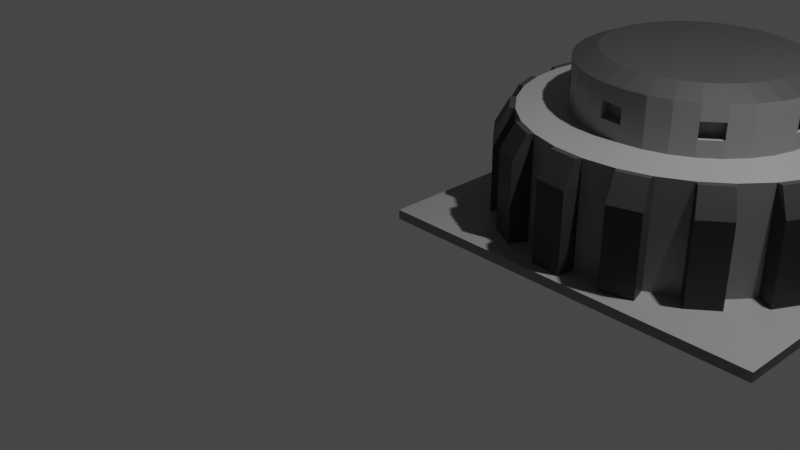 # Source: testBuilding.blend  (saved by Blender 3.0.42; exported with 4.5.12 LTS)
import bpy
from mathutils import Matrix  # noqa: F401  (used for matrix-valued properties, if any)

bpy.ops.wm.read_factory_settings(use_empty=True)
scene = bpy.context.scene
scene.name = 'Scene'

# ---- collections
col_collection = bpy.data.collections.new('Collection'); scene.collection.children.link(col_collection)

# ---- materials (node trees are filled in below, after node groups)
mat_material = bpy.data.materials.new('Material')
mat_material.alpha_threshold = 0.0
mat_material.use_transparent_shadow = False
mat_material.line_color = (0.0, 0.0, 0.0, 1.0)
mat_material_001 = bpy.data.materials.new('Material.001')
mat_material_001.use_transparent_shadow = False

# ---- material node trees
mat_material.use_nodes = True; mat_material.node_tree.nodes.clear()
_N = mat_material.node_tree.nodes; _L = mat_material.node_tree.links
n0 = _N.new('ShaderNodeOutputMaterial'); n0.name = 'Material Output'; n0.location = (300, 300)
n1 = _N.new('ShaderNodeBsdfPrincipled'); n1.name = 'Principled BSDF'; n1.location = (10, 300)
n1.distribution = 'GGX'
n1.subsurface_method = 'RANDOM_WALK_SKIN'
n1.inputs[0].default_value = (0.2462, 0.2462, 0.2462, 1.0)
n1.inputs[2].default_value = 0.4
n1.inputs[3].default_value = 1.45
n1.inputs[27].default_value = (0.0, 0.0, 0.0, 1.0)
n1.inputs[28].default_value = 1.0
_L.new(n1.outputs[0], n0.inputs[0])
n0.is_active_output = True
mat_material_001.use_nodes = True; mat_material_001.node_tree.nodes.clear()
_N = mat_material_001.node_tree.nodes; _L = mat_material_001.node_tree.links
n0 = _N.new('ShaderNodeBsdfPrincipled'); n0.name = 'Principled BSDF'; n0.location = (10, 300)
n0.distribution = 'GGX'
n0.subsurface_method = 'RANDOM_WALK_SKIN'
n0.inputs[0].default_value = (0.03522, 0.03522, 0.03522, 1.0)
n0.inputs[3].default_value = 1.45
n0.inputs[27].default_value = (0.0, 0.0, 0.0, 1.0)
n0.inputs[28].default_value = 1.0
n1 = _N.new('ShaderNodeOutputMaterial'); n1.name = 'Material Output'; n1.location = (300, 300)
_L.new(n0.outputs[0], n1.inputs[0])
n1.is_active_output = True

# ---- world
world_world = bpy.data.worlds.new('World'); scene.world = world_world
world_world.use_nodes = True; world_world.node_tree.nodes.clear()
_N = world_world.node_tree.nodes; _L = world_world.node_tree.links
n0 = _N.new('ShaderNodeOutputWorld'); n0.name = 'World Output'; n0.location = (300, 300)
n1 = _N.new('ShaderNodeBackground'); n1.name = 'Background'; n1.location = (10, 300)
n1.inputs[0].default_value = (0.05088, 0.05088, 0.05088, 1.0)
_L.new(n1.outputs[0], n0.inputs[0])
n0.is_active_output = True
world_world.color = (0.05088, 0.05088, 0.05088)
world_world.use_sun_shadow = False
world_world.sun_shadow_jitter_overblur = 0.0

# ---- cameras
cam_camera = bpy.data.cameras.new('Camera')
cam_camera.clip_end = 100.0
cam_camera.ortho_scale = 7.314

# ---- lights
light_light = bpy.data.lights.new('Light', 'POINT')
light_light.transmission_factor = 0.0
light_light.energy = 1000.0
light_light.shadow_soft_size = 0.1
light_light.shadow_maximum_resolution = 0.006
light_light.use_absolute_resolution = True

# ---- meshes
me_cube = bpy.data.meshes.new('Cube')
me_cube.from_pydata([(4.0, 4.0, 0.1), (4.0, 4.0, 0.0), (4.0, 0.0, 0.1), (4.0, 0.0, 0.0), (0.0, 4.0, 0.1), (0.0, 4.0, 0.0), (0.0, 0.0, 0.1), (0.0, 0.0, 0.0), (2.0, 3.71, 0.1), (2.0, 3.71, 1.2), (2.334, 3.677, 0.1), (2.334, 3.677, 1.2), (2.654, 3.58, 0.1), (2.654, 3.58, 1.2), (2.95, 3.422, 0.1), (2.95, 3.422, 1.2), (3.209, 3.209, 0.1), (3.209, 3.209, 1.2), (3.422, 2.95, 0.1), (3.422, 2.95, 1.2), (3.58, 2.654, 0.1), (3.58, 2.654, 1.2), (3.677, 2.334, 0.1), (3.677, 2.334, 1.2), (3.71, 2.0, 0.1), (3.71, 2.0, 1.2), (3.677, 1.666, 0.1), (3.677, 1.666, 1.2), (3.58, 1.346, 0.1), (3.58, 1.346, 1.2), (3.422, 1.05, 0.1), (3.422, 1.05, 1.2), (3.209, 0.7908, 0.1), (3.209, 0.7908, 1.2), (2.95, 0.5782, 0.1), (2.95, 0.5782, 1.2), (2.654, 0.4202, 0.1), (2.654, 0.4202, 1.2), (2.334, 0.3229, 0.1), (2.334, 0.3229, 1.2), (2.0, 0.29, 0.1), (2.0, 0.29, 1.2), (1.666, 0.3229, 0.1), (1.666, 0.3229, 1.2), (1.346, 0.4202, 0.1), (1.346, 0.4202, 1.2), (1.05, 0.5782, 0.1), (1.05, 0.5782, 1.2), (0.7908, 0.7908, 0.1), (0.7908, 0.7908, 1.2), (0.5782, 1.05, 0.1), (0.5782, 1.05, 1.2), (0.4202, 1.346, 0.1), (0.4202, 1.346, 1.2), (0.3229, 1.666, 0.1), (0.3229, 1.666, 1.2), (0.29, 2.0, 0.1), (0.29, 2.0, 1.2), (0.3229, 2.334, 0.1), (0.3229, 2.334, 1.2), (0.4202, 2.654, 0.1), (0.4202, 2.654, 1.2), (0.5782, 2.95, 0.1), (0.5782, 2.95, 1.2), (0.7908, 3.209, 0.1), (0.7908, 3.209, 1.2), (1.05, 3.422, 0.1), (1.05, 3.422, 1.2), (1.346, 3.58, 0.1), (1.346, 3.58, 1.2), (1.666, 3.677, 0.1), (1.666, 3.677, 1.2), (2.0, 3.197, 1.2), (2.234, 3.174, 1.2), (2.458, 3.106, 1.2), (2.665, 2.995, 1.2), (2.846, 2.846, 1.2), (2.995, 2.665, 1.2), (3.106, 2.458, 1.2), (3.174, 2.234, 1.2), (3.197, 2.0, 1.2), (3.174, 1.766, 1.2), (3.106, 1.542, 1.2), (2.995, 1.335, 1.2), (2.846, 1.154, 1.2), (2.665, 1.005, 1.2), (2.458, 0.8941, 1.2), (2.234, 0.826, 1.2), (2.0, 0.803, 1.2), (1.766, 0.826, 1.2), (1.542, 0.8941, 1.2), (1.335, 1.005, 1.2), (1.154, 1.154, 1.2), (1.005, 1.335, 1.2), (0.8941, 1.542, 1.2), (0.826, 1.766, 1.2), (0.803, 2.0, 1.2), (0.826, 2.234, 1.2), (0.8941, 2.458, 1.2), (1.005, 2.665, 1.2), (1.154, 2.846, 1.2), (1.335, 2.995, 1.2), (1.542, 3.106, 1.2), (1.766, 3.174, 1.2), (2.0, 3.197, 1.7), (2.234, 3.174, 1.7), (2.458, 3.106, 1.7), (2.665, 2.995, 1.7), (2.846, 2.846, 1.7), (2.995, 2.665, 1.7), (3.106, 2.458, 1.7), (3.174, 2.234, 1.7), (3.197, 2.0, 1.7), (3.174, 1.766, 1.7), (3.106, 1.542, 1.7), (2.995, 1.335, 1.7), (2.846, 1.154, 1.7), (2.665, 1.005, 1.7), (2.458, 0.8941, 1.7), (2.234, 0.826, 1.7), (2.0, 0.803, 1.7), (1.766, 0.826, 1.7), (1.542, 0.8941, 1.7), (1.335, 1.005, 1.7), (1.154, 1.154, 1.7), (1.005, 1.335, 1.7), (0.8941, 1.542, 1.7), (0.826, 1.766, 1.7), (0.803, 2.0, 1.7), (0.826, 2.234, 1.7), (0.8941, 2.458, 1.7), (1.005, 2.665, 1.7), (1.154, 2.846, 1.7), (1.335, 2.995, 1.7), (1.542, 3.106, 1.7), (1.766, 3.174, 1.7), (2.02, 3.911, 0.1), (2.353, 3.878, 0.1), (2.327, 3.74, 1.2), (2.018, 3.77, 1.2), (2.694, 3.628, 1.2), (2.75, 3.758, 0.1), (3.045, 3.6, 0.1), (2.968, 3.482, 1.2), (3.265, 3.239, 1.2), (3.365, 3.337, 0.1), (3.578, 3.078, 0.1), (3.462, 2.999, 1.2), (3.643, 2.661, 1.2), (3.773, 2.713, 0.1), (3.87, 2.392, 0.1), (3.733, 2.363, 1.2), (3.77, 1.982, 1.2), (3.911, 1.98, 0.1), (3.878, 1.647, 0.1), (3.74, 1.673, 1.2), (3.628, 1.306, 1.2), (3.758, 1.25, 0.1), (3.6, 0.9547, 0.1), (3.482, 1.032, 1.2), (3.239, 0.7353, 1.2), (3.337, 0.6347, 0.1), (3.078, 0.422, 0.1), (2.999, 0.5383, 1.2), (2.661, 0.3575, 1.2), (2.713, 0.2269, 0.1), (2.392, 0.1295, 0.1), (2.363, 0.2673, 1.2), (1.982, 0.2297, 1.2), (1.98, 0.08896, 0.1), (1.647, 0.1218, 0.1), (1.673, 0.2602, 1.2), (1.306, 0.3715, 1.2), (1.25, 0.242, 0.1), (0.9547, 0.4, 0.1), (1.032, 0.5179, 1.2), (0.7353, 0.7612, 1.2), (0.6347, 0.6627, 0.1), (0.422, 0.9218, 0.1), (0.5383, 1.001, 1.2), (0.3575, 1.339, 1.2), (0.2269, 1.287, 0.1), (0.1295, 1.608, 0.1), (0.2673, 1.637, 1.2), (0.2297, 2.018, 1.2), (0.08896, 2.02, 0.1), (0.1218, 2.353, 0.1), (0.2602, 2.327, 1.2), (0.3715, 2.694, 1.2), (0.242, 2.75, 0.1), (0.4, 3.045, 0.1), (0.5179, 2.968, 1.2), (0.7612, 3.265, 1.2), (0.6627, 3.365, 0.1), (0.9218, 3.578, 0.1), (1.001, 3.462, 1.2), (1.339, 3.643, 1.2), (1.287, 3.773, 0.1), (1.608, 3.87, 0.1), (1.637, 3.733, 1.2), (2.0, 3.71, 0.9414), (2.334, 3.677, 0.9414), (2.654, 3.58, 0.9414), (2.95, 3.422, 0.9414), (3.209, 3.209, 0.9414), (3.422, 2.95, 0.9414), (3.58, 2.654, 0.9414), (3.677, 2.334, 0.9414), (3.71, 2.0, 0.9414), (3.677, 1.666, 0.9414), (3.58, 1.346, 0.9414), (3.422, 1.05, 0.9414), (3.209, 0.7908, 0.9414), (2.95, 0.5782, 0.9414), (2.654, 0.4202, 0.9414), (2.334, 0.3229, 0.9414), (2.0, 0.29, 0.9414), (1.666, 0.3229, 0.9414), (1.346, 0.4202, 0.9414), (1.05, 0.5782, 0.9414), (0.7908, 0.7908, 0.9414), (0.5782, 1.05, 0.9414), (0.4202, 1.346, 0.9414), (0.3229, 1.666, 0.9414), (0.29, 2.0, 0.9414), (0.3229, 2.334, 0.9414), (0.4202, 2.654, 0.9414), (0.5782, 2.95, 0.9414), (0.7908, 3.209, 0.9414), (1.05, 3.422, 0.9414), (1.346, 3.58, 0.9414), (1.666, 3.677, 0.9414), (2.02, 3.911, 0.9414), (2.353, 3.878, 0.9414), (2.75, 3.758, 0.9414), (3.045, 3.6, 0.9414), (3.365, 3.337, 0.9414), (3.578, 3.078, 0.9414), (3.773, 2.713, 0.9414), (3.87, 2.392, 0.9414), (3.911, 1.98, 0.9414), (3.878, 1.647, 0.9414), (3.758, 1.25, 0.9414), (3.6, 0.9547, 0.9414), (3.337, 0.6347, 0.9414), (3.078, 0.422, 0.9414), (2.713, 0.2269, 0.9414), (2.392, 0.1295, 0.9414), (1.98, 0.08896, 0.9414), (1.647, 0.1218, 0.9414), (1.25, 0.242, 0.9414), (0.9547, 0.4, 0.9414), (0.6347, 0.6627, 0.9414), (0.422, 0.9218, 0.9414), (0.2269, 1.287, 0.9414), (0.1295, 1.608, 0.9414), (0.08896, 2.02, 0.9414), (0.1218, 2.353, 0.9414), (0.242, 2.75, 0.9414), (0.4, 3.045, 0.9414), (0.6627, 3.365, 0.9414), (0.9218, 3.578, 0.9414), (1.287, 3.773, 0.9414), (1.608, 3.87, 0.9414), (2.846, 1.154, 1.367), (2.846, 1.154, 1.533), (2.665, 1.005, 1.533), (2.665, 1.005, 1.367), (0.8941, 2.458, 1.367), (0.8941, 2.458, 1.533), (1.005, 2.665, 1.533), (1.005, 2.665, 1.367), (2.458, 0.8941, 1.533), (2.458, 0.8941, 1.367), (2.0, 3.197, 1.367), (2.0, 3.197, 1.533), (2.234, 3.174, 1.533), (2.234, 3.174, 1.367), (1.154, 2.846, 1.533), (1.154, 2.846, 1.367), (2.234, 0.826, 1.533), (2.234, 0.826, 1.367), (2.458, 3.106, 1.533), (2.458, 3.106, 1.367), (1.335, 2.995, 1.533), (1.335, 2.995, 1.367), (2.0, 0.803, 1.533), (2.0, 0.803, 1.367), (2.665, 2.995, 1.533), (2.665, 2.995, 1.367), (1.542, 3.106, 1.533), (1.542, 3.106, 1.367), (1.766, 0.826, 1.533), (1.766, 0.826, 1.367), (2.846, 2.846, 1.533), (2.846, 2.846, 1.367), (1.766, 3.174, 1.533), (1.766, 3.174, 1.367), (1.542, 0.8941, 1.533), (1.542, 0.8941, 1.367), (2.995, 2.665, 1.533), (2.995, 2.665, 1.367), (1.335, 1.005, 1.533), (1.335, 1.005, 1.367), (3.106, 2.458, 1.533), (3.106, 2.458, 1.367), (1.154, 1.154, 1.533), (1.154, 1.154, 1.367), (3.174, 2.234, 1.533), (3.174, 2.234, 1.367), (1.005, 1.335, 1.533), (1.005, 1.335, 1.367), (3.197, 2.0, 1.533), (3.197, 2.0, 1.367), (0.8941, 1.542, 1.533), (0.8941, 1.542, 1.367), (3.174, 1.766, 1.533), (3.174, 1.766, 1.367), (0.826, 1.766, 1.533), (0.826, 1.766, 1.367), (3.106, 1.542, 1.533), (3.106, 1.542, 1.367), (0.803, 2.0, 1.533), (0.803, 2.0, 1.367), (2.995, 1.335, 1.533), (2.995, 1.335, 1.367), (0.826, 2.234, 1.533), (0.826, 2.234, 1.367), (2.778, 1.237, 1.367), (2.778, 1.237, 1.533), (2.597, 1.088, 1.533), (2.597, 1.088, 1.367), (1.989, 3.09, 1.367), (1.989, 3.09, 1.533), (2.223, 3.067, 1.533), (2.223, 3.067, 1.367), (1.222, 2.763, 1.533), (1.222, 2.763, 1.367), (1.403, 2.912, 1.533), (1.403, 2.912, 1.367), (2.011, 0.9102, 1.533), (2.011, 0.9102, 1.367), (1.777, 0.9332, 1.533), (1.777, 0.9332, 1.367), (2.763, 2.778, 1.533), (2.763, 2.778, 1.367), (2.912, 2.597, 1.533), (2.912, 2.597, 1.367), (1.237, 1.222, 1.533), (1.237, 1.222, 1.367), (1.088, 1.403, 1.533), (1.088, 1.403, 1.367), (3.09, 2.011, 1.533), (3.09, 2.011, 1.367), (3.067, 1.777, 1.533), (3.067, 1.777, 1.367), (0.9102, 1.989, 1.533), (0.9102, 1.989, 1.367), (0.9332, 2.223, 1.533), (0.9332, 2.223, 1.367), (2.187, 2.939, 1.8), (2.0, 2.958, 1.8), (2.366, 2.885, 1.8), (2.532, 2.796, 1.8), (2.677, 2.677, 1.8), (2.796, 2.532, 1.8), (2.885, 2.366, 1.8), (2.939, 2.187, 1.8), (2.958, 2.0, 1.8), (2.939, 1.813, 1.8), (2.885, 1.634, 1.8), (2.796, 1.468, 1.8), (2.677, 1.323, 1.8), (2.532, 1.204, 1.8), (2.366, 1.115, 1.8), (2.187, 1.061, 1.8), (2.0, 1.042, 1.8), (1.813, 1.061, 1.8), (1.634, 1.115, 1.8), (1.468, 1.204, 1.8), (1.323, 1.323, 1.8), (1.204, 1.468, 1.8), (1.115, 1.634, 1.8), (1.061, 1.813, 1.8), (1.042, 2.0, 1.8), (1.061, 2.187, 1.8), (1.115, 2.366, 1.8), (1.204, 2.532, 1.8), (1.323, 2.677, 1.8), (1.468, 2.796, 1.8), (1.634, 2.885, 1.8), (1.813, 2.939, 1.8)], [], [(0, 4, 6, 2), (3, 2, 6, 7), (7, 6, 4, 5), (5, 1, 3, 7), (1, 0, 2, 3), (5, 4, 0, 1), (209, 26, 154, 241), (201, 11, 13, 202), (62, 60, 189, 190), (203, 15, 17, 204), (10, 8, 136, 137), (205, 19, 21, 206), (25, 27, 155, 152), (207, 23, 25, 208), (226, 61, 188, 258), (209, 27, 29, 210), (26, 24, 153, 154), (211, 31, 33, 212), (217, 42, 170, 249), (213, 35, 37, 214), (208, 25, 152, 240), (215, 39, 41, 216), (41, 43, 171, 168), (217, 43, 45, 218), (42, 40, 169, 170), (219, 47, 49, 220), (225, 58, 186, 257), (221, 51, 53, 222), (216, 41, 168, 248), (223, 55, 57, 224), (57, 59, 187, 184), (225, 59, 61, 226), (207, 22, 150, 239), (227, 63, 65, 228), (58, 56, 185, 186), (229, 67, 69, 230), (19, 17, 76, 77), (21, 23, 151, 148), (231, 71, 9, 200), (8, 10, 12, 14, 16, 18, 20, 22, 24, 26, 28, 30, 32, 34, 36, 38, 40, 42, 44, 46, 48, 50, 52, 54, 56, 58, 60, 62, 64, 66, 68, 70), (266, 265, 116, 117), (37, 35, 85, 86), (55, 53, 94, 95), (11, 9, 72, 73), (9, 71, 103, 72), (29, 27, 81, 82), (47, 45, 90, 91), (65, 63, 99, 100), (21, 19, 77, 78), (39, 37, 86, 87), (57, 55, 95, 96), (13, 11, 73, 74), (31, 29, 82, 83), (49, 47, 91, 92), (67, 65, 100, 101), (23, 21, 78, 79), (41, 39, 87, 88), (59, 57, 96, 97), (15, 13, 74, 75), (33, 31, 83, 84), (51, 49, 92, 93), (69, 67, 101, 102), (25, 23, 79, 80), (43, 41, 88, 89), (61, 59, 97, 98), (17, 15, 75, 76), (35, 33, 84, 85), (53, 51, 93, 94), (71, 69, 102, 103), (27, 25, 80, 81), (45, 43, 89, 90), (63, 61, 98, 99), (108, 107, 363, 364), (270, 269, 130, 131), (272, 266, 117, 118), (276, 275, 104, 105), (278, 270, 131, 132), (280, 272, 118, 119), (282, 276, 105, 106), (284, 278, 132, 133), (286, 280, 119, 120), (288, 282, 106, 107), (290, 284, 133, 134), (292, 286, 120, 121), (294, 288, 107, 108), (296, 290, 134, 135), (298, 292, 121, 122), (300, 294, 108, 109), (275, 296, 135, 104), (302, 298, 122, 123), (304, 300, 109, 110), (306, 302, 123, 124), (308, 304, 110, 111), (310, 306, 124, 125), (312, 308, 111, 112), (314, 310, 125, 126), (316, 312, 112, 113), (318, 314, 126, 127), (320, 316, 113, 114), (322, 318, 127, 128), (324, 320, 114, 115), (326, 322, 128, 129), (265, 324, 115, 116), (269, 326, 129, 130), (232, 139, 138, 233), (234, 140, 143, 235), (236, 144, 147, 237), (238, 148, 151, 239), (240, 152, 155, 241), (242, 156, 159, 243), (244, 160, 163, 245), (246, 164, 167, 247), (248, 168, 171, 249), (250, 172, 175, 251), (252, 176, 179, 253), (254, 180, 183, 255), (256, 184, 187, 257), (258, 188, 191, 259), (260, 192, 195, 261), (262, 196, 199, 263), (9, 11, 138, 139), (61, 63, 191, 188), (218, 45, 172, 250), (200, 9, 139, 232), (227, 62, 190, 259), (46, 44, 173, 174), (201, 10, 137, 233), (45, 47, 175, 172), (210, 29, 156, 242), (219, 46, 174, 251), (30, 28, 157, 158), (228, 65, 192, 260), (29, 31, 159, 156), (202, 13, 140, 234), (66, 64, 193, 194), (211, 30, 158, 243), (14, 12, 141, 142), (65, 67, 195, 192), (220, 49, 176, 252), (13, 15, 143, 140), (229, 66, 194, 261), (50, 48, 177, 178), (203, 14, 142, 235), (49, 51, 179, 176), (212, 33, 160, 244), (221, 50, 178, 253), (34, 32, 161, 162), (230, 69, 196, 262), (33, 35, 163, 160), (204, 17, 144, 236), (70, 68, 197, 198), (213, 34, 162, 245), (18, 16, 145, 146), (69, 71, 199, 196), (222, 53, 180, 254), (17, 19, 147, 144), (231, 70, 198, 263), (54, 52, 181, 182), (205, 18, 146, 237), (53, 55, 183, 180), (214, 37, 164, 246), (223, 54, 182, 255), (38, 36, 165, 166), (37, 39, 167, 164), (206, 21, 148, 238), (215, 38, 166, 247), (22, 20, 149, 150), (224, 57, 184, 256), (56, 224, 256, 185), (39, 215, 247, 167), (20, 206, 238, 149), (55, 223, 255, 183), (36, 214, 246, 165), (19, 205, 237, 147), (71, 231, 263, 199), (52, 222, 254, 181), (35, 213, 245, 163), (16, 204, 236, 145), (68, 230, 262, 197), (51, 221, 253, 179), (32, 212, 244, 161), (15, 203, 235, 143), (67, 229, 261, 195), (48, 220, 252, 177), (31, 211, 243, 159), (12, 202, 234, 141), (64, 228, 260, 193), (47, 219, 251, 175), (28, 210, 242, 157), (11, 201, 233, 138), (63, 227, 259, 191), (8, 200, 232, 136), (44, 218, 250, 173), (197, 262, 263, 198), (193, 260, 261, 194), (189, 258, 259, 190), (185, 256, 257, 186), (181, 254, 255, 182), (177, 252, 253, 178), (173, 250, 251, 174), (169, 248, 249, 170), (165, 246, 247, 166), (161, 244, 245, 162), (157, 242, 243, 158), (153, 240, 241, 154), (149, 238, 239, 150), (145, 236, 237, 146), (141, 234, 235, 142), (136, 232, 233, 137), (70, 231, 200, 8), (66, 229, 230, 68), (62, 227, 228, 64), (23, 207, 239, 151), (58, 225, 226, 60), (54, 223, 224, 56), (40, 216, 248, 169), (50, 221, 222, 52), (59, 225, 257, 187), (46, 219, 220, 48), (42, 217, 218, 44), (38, 215, 216, 40), (24, 208, 240, 153), (34, 213, 214, 36), (43, 217, 249, 171), (30, 211, 212, 32), (26, 209, 210, 28), (60, 226, 258, 189), (22, 207, 208, 24), (18, 205, 206, 20), (14, 203, 204, 16), (10, 201, 202, 12), (27, 209, 241, 155), (98, 97, 327, 268), (268, 327, 326, 269), (84, 83, 325, 264), (264, 325, 324, 265), (97, 96, 323, 327), (322, 326, 358, 356), (83, 82, 321, 325), (325, 321, 320, 324), (96, 95, 319, 323), (323, 319, 318, 322), (82, 81, 317, 321), (321, 317, 316, 320), (95, 94, 315, 319), (319, 315, 314, 318), (81, 80, 313, 317), (279, 278, 336, 337), (94, 93, 311, 315), (315, 311, 310, 314), (80, 79, 309, 313), (313, 309, 308, 312), (93, 92, 307, 311), (264, 265, 329, 328), (79, 78, 305, 309), (309, 305, 304, 308), (92, 91, 303, 307), (307, 303, 302, 306), (78, 77, 301, 305), (305, 301, 300, 304), (91, 90, 299, 303), (303, 299, 298, 302), (72, 103, 297, 274), (274, 297, 296, 275), (77, 76, 295, 301), (327, 323, 357, 359), (90, 89, 293, 299), (299, 293, 292, 298), (103, 102, 291, 297), (297, 291, 290, 296), (76, 75, 289, 295), (295, 289, 288, 294), (89, 88, 287, 293), (275, 276, 334, 333), (102, 101, 285, 291), (291, 285, 284, 290), (75, 74, 283, 289), (289, 283, 282, 288), (88, 87, 281, 287), (287, 281, 280, 286), (101, 100, 279, 285), (276, 277, 335, 334), (74, 73, 277, 283), (283, 277, 276, 282), (87, 86, 273, 281), (281, 273, 272, 280), (100, 99, 271, 279), (279, 271, 270, 278), (73, 72, 274, 277), (316, 317, 355, 354), (86, 85, 267, 273), (273, 267, 266, 272), (99, 98, 268, 271), (271, 268, 269, 270), (85, 84, 264, 267), (277, 274, 332, 335), (359, 357, 356, 358), (355, 353, 352, 354), (351, 349, 348, 350), (347, 345, 344, 346), (343, 341, 340, 342), (339, 337, 336, 338), (335, 332, 333, 334), (331, 328, 329, 330), (301, 295, 345, 347), (292, 293, 343, 342), (307, 306, 348, 349), (266, 267, 331, 330), (294, 300, 346, 344), (311, 307, 349, 351), (295, 294, 344, 345), (306, 310, 350, 348), (285, 279, 337, 339), (267, 264, 328, 331), (323, 322, 356, 357), (278, 284, 338, 336), (265, 266, 330, 329), (310, 311, 351, 350), (284, 285, 339, 338), (313, 312, 352, 353), (326, 327, 359, 358), (287, 286, 340, 341), (293, 287, 341, 343), (300, 301, 347, 346), (317, 313, 353, 355), (274, 275, 333, 332), (286, 292, 342, 340), (312, 316, 354, 352), (360, 361, 391, 390, 389, 388, 387, 386, 385, 384, 383, 382, 381, 380, 379, 378, 377, 376, 375, 374, 373, 372, 371, 370, 369, 368, 367, 366, 365, 364, 363, 362), (135, 134, 390, 391), (122, 121, 377, 378), (109, 108, 364, 365), (104, 135, 391, 361), (123, 122, 378, 379), (110, 109, 365, 366), (124, 123, 379, 380), (111, 110, 366, 367), (125, 124, 380, 381), (112, 111, 367, 368), (126, 125, 381, 382), (113, 112, 368, 369), (127, 126, 382, 383), (114, 113, 369, 370), (128, 127, 383, 384), (115, 114, 370, 371), (129, 128, 384, 385), (116, 115, 371, 372), (130, 129, 385, 386), (117, 116, 372, 373), (131, 130, 386, 387), (118, 117, 373, 374), (105, 104, 361, 360), (132, 131, 387, 388), (119, 118, 374, 375), (106, 105, 360, 362), (133, 132, 388, 389), (120, 119, 375, 376), (107, 106, 362, 363), (134, 133, 389, 390), (121, 120, 376, 377)])
me_cube.polygons.foreach_set('material_index', [0, 0, 0, 0, 0, 0, 1, 0, 0, 0, 0, 0, 1, 0, 1, 0, 0, 0, 1, 0, 1, 0, 1, 0, 0, 0, 1, 0, 1, 0, 1, 0, 1, 0, 0, 0, 0, 1, 0, 0, 0, 0, 0, 0, 0, 0, 0, 0, 0, 0, 0, 0, 0, 0, 0, 0, 0, 0, 0, 0, 0, 0, 0, 0, 0, 0, 0, 0, 0, 0, 0, 0, 1, 0, 0, 0, 0, 0, 0, 0, 0, 0, 0, 0, 0, 0, 0, 0, 0, 0, 0, 0, 0, 0, 0, 0, 0, 0, 0, 0, 0, 0, 0, 0, 1, 1, 1, 1, 1, 1, 1, 1, 1, 1, 1, 1, 1, 1, 1, 1, 1, 1, 1, 1, 1, 0, 1, 1, 1, 1, 0, 1, 1, 1, 0, 1, 0, 1, 1, 1, 1, 0, 1, 1, 1, 1, 0, 1, 1, 1, 0, 1, 0, 1, 1, 1, 1, 0, 1, 1, 1, 1, 0, 1, 1, 1, 0, 1, 1, 1, 1, 1, 1, 1, 1, 1, 1, 1, 1, 1, 1, 1, 1, 1, 1, 1, 1, 1, 1, 1, 1, 1, 1, 1, 1, 1, 1, 1, 1, 1, 1, 1, 1, 1, 1, 1, 1, 1, 1, 0, 0, 0, 1, 0, 0, 1, 0, 1, 0, 0, 0, 1, 0, 1, 0, 0, 1, 0, 0, 0, 0, 1, 0, 0, 0, 0, 0, 0, 0, 0, 0, 0, 0, 0, 0, 0, 0, 0, 0, 0, 0, 0, 0, 0, 0, 0, 0, 0, 0, 0, 0, 0, 0, 0, 0, 0, 0, 0, 0, 0, 0, 0, 0, 0, 0, 0, 0, 0, 0, 0, 0, 0, 0, 0, 0, 0, 0, 0, 0, 0, 0, 0, 0, 0, 0, 0, 0, 0, 0, 0, 0, 0, 0, 0, 0, 0, 0, 0, 0, 0, 0, 0, 0, 0, 0, 0, 0, 0, 0, 0, 0, 0, 0, 0, 0, 0, 0, 0, 1, 1, 1, 1, 1, 1, 1, 1, 1, 1, 1, 1, 1, 1, 1, 1, 1, 1, 1, 1, 1, 1, 1, 1, 1, 1, 1, 1, 1, 1, 1, 1])
_uv = me_cube.uv_layers.new(name='UVMap')
_uv.uv.foreach_set('vector', [0.625, 0.5, 0.875, 0.5, 0.875, 0.75, 0.625, 0.75, 0.375, 0.75, 0.625, 0.75, 0.625, 1.0, 0.375, 1.0, 0.375, 0.0, 0.625, 0.0, 0.625, 0.25, 0.375, 0.25, 0.125, 0.5, 0.375, 0.5, 0.375, 0.75, 0.125, 0.75, 0.375, 0.5, 0.625, 0.5, 0.625, 0.75, 0.375, 0.75, 0.375, 0.25, 0.625, 0.25, 0.625, 0.5, 0.375, 0.5, 0.7188, 0.8824, 0.7188, 0.5, 0.7188, 0.5, 0.7188, 0.8824, 0.9688, 0.8824, 0.9688, 1.0, 0.9375, 1.0, 0.9375, 0.8824, 0.5504, 0.3833, 0.5283, 0.3418, 0.5283, 0.3418, 0.5504, 0.3833, 0.9063, 0.8824, 0.9062, 1.0, 0.875, 1.0, 0.875, 0.8824, 0.7968, 0.4854, 0.75, 0.49, 0.75, 0.49, 0.7968, 0.4854, 0.8438, 0.8824, 0.8438, 1.0, 0.8125, 1.0, 0.8125, 0.8824, 0.75, 1.0, 0.7188, 1.0, 0.7188, 1.0, 0.75, 1.0, 0.7812, 0.8824, 0.7812, 1.0, 0.75, 1.0, 0.75, 0.8824, 0.1875, 0.8824, 0.1875, 1.0, 0.1875, 1.0, 0.1875, 0.8824, 0.7188, 0.8824, 0.7188, 1.0, 0.6875, 1.0, 0.6875, 0.8824, 0.9854, 0.2032, 0.99, 0.25, 0.99, 0.25, 0.9854, 0.2032, 0.6562, 0.8824, 0.6562, 1.0, 0.625, 1.0, 0.625, 0.8824, 0.4688, 0.8824, 0.4688, 0.5, 0.4688, 0.5, 0.4688, 0.8824, 0.5938, 0.8824, 0.5938, 1.0, 0.5625, 1.0, 0.5625, 0.8824, 0.75, 0.8824, 0.75, 1.0, 0.75, 1.0, 0.75, 0.8824, 0.5312, 0.8824, 0.5312, 1.0, 0.5, 1.0, 0.5, 0.8824, 0.5, 1.0, 0.4688, 1.0, 0.4688, 1.0, 0.5, 1.0, 0.4688, 0.8824, 0.4688, 1.0, 0.4375, 1.0, 0.4375, 0.8824, 0.7032, 0.01461, 0.75, 0.01, 0.75, 0.01, 0.7032, 0.01461, 0.4062, 0.8824, 0.4062, 1.0, 0.375, 1.0, 0.375, 0.8824, 0.2188, 0.8824, 0.2188, 0.5, 0.2188, 0.5, 0.2188, 0.8824, 0.3438, 0.8824, 0.3438, 1.0, 0.3125, 1.0, 0.3125, 0.8824, 0.5, 0.8824, 0.5, 1.0, 0.5, 1.0, 0.5, 0.8824, 0.2812, 0.8824, 0.2812, 1.0, 0.25, 1.0, 0.25, 0.8824, 0.25, 1.0, 0.2188, 1.0, 0.2188, 1.0, 0.25, 1.0, 0.2188, 0.8824, 0.2188, 1.0, 0.1875, 1.0, 0.1875, 0.8824, 0.7812, 0.8824, 0.7812, 0.5, 0.7812, 0.5, 0.7812, 0.8824, 0.1562, 0.8824, 0.1562, 1.0, 0.125, 1.0, 0.125, 0.8824, 0.5146, 0.2968, 0.51, 0.25, 0.51, 0.25, 0.5146, 0.2968, 0.09375, 0.8824, 0.09375, 1.0, 0.0625, 1.0, 0.0625, 0.8824, 0.8438, 1.0, 0.875, 1.0, 0.875, 1.0, 0.8438, 1.0, 0.8125, 1.0, 0.7812, 1.0, 0.7812, 1.0, 0.8125, 1.0, 0.03125, 0.8824, 0.03125, 1.0, 0.0, 1.0, 0.0, 0.8824, 0.75, 0.49, 0.7968, 0.4854, 0.8418, 0.4717, 0.8833, 0.4496, 0.9197, 0.4197, 0.9496, 0.3833, 0.9717, 0.3418, 0.9854, 0.2968, 0.99, 0.25, 0.9854, 0.2032, 0.9717, 0.1582, 0.9496, 0.1167, 0.9197, 0.08029, 0.8833, 0.05045, 0.8418, 0.02827, 0.7968, 0.01461, 0.75, 0.01, 0.7032, 0.01461, 0.6582, 0.02827, 0.6167, 0.05045, 0.5803, 0.08029, 0.5504, 0.1167, 0.5283, 0.1582, 0.5146, 0.2032, 0.51, 0.25, 0.5146, 0.2968, 0.5283, 0.3418, 0.5504, 0.3833, 0.5803, 0.4197, 0.6167, 0.4496, 0.6582, 0.4717, 0.7032, 0.4854, 0.5938, 1.0, 0.625, 1.0, 0.625, 1.0, 0.5938, 1.0, 0.5625, 1.0, 0.5938, 1.0, 0.5938, 1.0, 0.5625, 1.0, 0.2812, 1.0, 0.3125, 1.0, 0.3125, 1.0, 0.2812, 1.0, 0.9688, 1.0, 1.0, 1.0, 1.0, 1.0, 0.9688, 1.0, 0.0, 1.0, 0.03125, 1.0, 0.03125, 1.0, 0.0, 1.0, 0.6875, 1.0, 0.7188, 1.0, 0.7188, 1.0, 0.6875, 1.0, 0.4062, 1.0, 0.4375, 1.0, 0.4375, 1.0, 0.4062, 1.0, 0.125, 1.0, 0.1562, 1.0, 0.1562, 1.0, 0.125, 1.0, 0.8125, 1.0, 0.8438, 1.0, 0.8438, 1.0, 0.8125, 1.0, 0.5312, 1.0, 0.5625, 1.0, 0.5625, 1.0, 0.5312, 1.0, 0.25, 1.0, 0.2812, 1.0, 0.2812, 1.0, 0.25, 1.0, 0.9375, 1.0, 0.9688, 1.0, 0.9688, 1.0, 0.9375, 1.0, 0.6562, 1.0, 0.6875, 1.0, 0.6875, 1.0, 0.6562, 1.0, 0.375, 1.0, 0.4062, 1.0, 0.4062, 1.0, 0.375, 1.0, 0.09375, 1.0, 0.125, 1.0, 0.125, 1.0, 0.09375, 1.0, 0.7812, 1.0, 0.8125, 1.0, 0.8125, 1.0, 0.7812, 1.0, 0.5, 1.0, 0.5312, 1.0, 0.5312, 1.0, 0.5, 1.0, 0.2188, 1.0, 0.25, 1.0, 0.25, 1.0, 0.2188, 1.0, 0.9062, 1.0, 0.9375, 1.0, 0.9375, 1.0, 0.9062, 1.0, 0.625, 1.0, 0.6562, 1.0, 0.6562, 1.0, 0.625, 1.0, 0.3438, 1.0, 0.375, 1.0, 0.375, 1.0, 0.3438, 1.0, 0.0625, 1.0, 0.09375, 1.0, 0.09375, 1.0, 0.0625, 1.0, 0.75, 1.0, 0.7812, 1.0, 0.7812, 1.0, 0.75, 1.0, 0.4688, 1.0, 0.5, 1.0, 0.5, 1.0, 0.4688, 1.0, 0.1875, 1.0, 0.2188, 1.0, 0.2188, 1.0, 0.1875, 1.0, 0.875, 1.0, 0.9062, 1.0, 0.9062, 1.0, 0.875, 1.0, 0.5938, 1.0, 0.625, 1.0, 0.625, 1.0, 0.5938, 1.0, 0.3125, 1.0, 0.3438, 1.0, 0.3438, 1.0, 0.3125, 1.0, 0.03125, 1.0, 0.0625, 1.0, 0.0625, 1.0, 0.03125, 1.0, 0.7188, 1.0, 0.75, 1.0, 0.75, 1.0, 0.7188, 1.0, 0.4375, 1.0, 0.4688, 1.0, 0.4688, 1.0, 0.4375, 1.0, 0.1562, 1.0, 0.1875, 1.0, 0.1875, 1.0, 0.1562, 1.0, 0.875, 1.0, 0.9062, 1.0, 0.9062, 1.0, 0.875, 1.0, 0.1562, 1.0, 0.1875, 1.0, 0.1875, 1.0, 0.1562, 1.0, 0.5625, 1.0, 0.5938, 1.0, 0.5938, 1.0, 0.5625, 1.0, 0.9688, 1.0, 1.0, 1.0, 1.0, 1.0, 0.9688, 1.0, 0.125, 1.0, 0.1562, 1.0, 0.1562, 1.0, 0.125, 1.0, 0.5312, 1.0, 0.5625, 1.0, 0.5625, 1.0, 0.5312, 1.0, 0.9375, 1.0, 0.9688, 1.0, 0.9688, 1.0, 0.9375, 1.0, 0.09375, 1.0, 0.125, 1.0, 0.125, 1.0, 0.09375, 1.0, 0.5, 1.0, 0.5312, 1.0, 0.5312, 1.0, 0.5, 1.0, 0.9062, 1.0, 0.9375, 1.0, 0.9375, 1.0, 0.9062, 1.0, 0.0625, 1.0, 0.09375, 1.0, 0.09375, 1.0, 0.0625, 1.0, 0.4687, 1.0, 0.5, 1.0, 0.5, 1.0, 0.4688, 1.0, 0.875, 1.0, 0.9062, 1.0, 0.9062, 1.0, 0.875, 1.0, 0.03125, 1.0, 0.0625, 1.0, 0.0625, 1.0, 0.03125, 1.0, 0.4375, 1.0, 0.4687, 1.0, 0.4688, 1.0, 0.4375, 1.0, 0.8437, 1.0, 0.875, 1.0, 0.875, 1.0, 0.8438, 1.0, 0.0, 1.0, 0.03125, 1.0, 0.03125, 1.0, 0.0, 1.0, 0.4062, 1.0, 0.4375, 1.0, 0.4375, 1.0, 0.4062, 1.0, 0.8125, 1.0, 0.8437, 1.0, 0.8438, 1.0, 0.8125, 1.0, 0.375, 1.0, 0.4062, 1.0, 0.4062, 1.0, 0.375, 1.0, 0.7812, 1.0, 0.8125, 1.0, 0.8125, 1.0, 0.7812, 1.0, 0.3438, 1.0, 0.375, 1.0, 0.375, 1.0, 0.3438, 1.0, 0.75, 1.0, 0.7812, 1.0, 0.7812, 1.0, 0.75, 1.0, 0.3125, 1.0, 0.3438, 1.0, 0.3438, 1.0, 0.3125, 1.0, 0.7188, 1.0, 0.75, 1.0, 0.75, 1.0, 0.7188, 1.0, 0.2812, 1.0, 0.3125, 1.0, 0.3125, 1.0, 0.2812, 1.0, 0.6875, 1.0, 0.7188, 1.0, 0.7188, 1.0, 0.6875, 1.0, 0.25, 1.0, 0.2812, 1.0, 0.2812, 1.0, 0.25, 1.0, 0.6562, 1.0, 0.6875, 1.0, 0.6875, 1.0, 0.6562, 1.0, 0.2188, 1.0, 0.25, 1.0, 0.25, 1.0, 0.2188, 1.0, 0.625, 1.0, 0.6562, 1.0, 0.6562, 1.0, 0.625, 1.0, 0.1875, 1.0, 0.2188, 1.0, 0.2188, 1.0, 0.1875, 1.0, 1.0, 0.8824, 1.0, 1.0, 0.9688, 1.0, 0.9688, 0.8824, 0.9375, 0.8824, 0.9375, 1.0, 0.9062, 1.0, 0.9062, 0.8824, 0.875, 0.8824, 0.875, 1.0, 0.8438, 1.0, 0.8438, 0.8824, 0.8125, 0.8824, 0.8125, 1.0, 0.7812, 1.0, 0.7812, 0.8824, 0.75, 0.8824, 0.75, 1.0, 0.7188, 1.0, 0.7188, 0.8824, 0.6875, 0.8824, 0.6875, 1.0, 0.6562, 1.0, 0.6562, 0.8824, 0.625, 0.8824, 0.625, 1.0, 0.5938, 1.0, 0.5938, 0.8824, 0.5625, 0.8824, 0.5625, 1.0, 0.5312, 1.0, 0.5312, 0.8824, 0.5, 0.8824, 0.5, 1.0, 0.4688, 1.0, 0.4688, 0.8824, 0.4375, 0.8824, 0.4375, 1.0, 0.4062, 1.0, 0.4062, 0.8824, 0.375, 0.8824, 0.375, 1.0, 0.3438, 1.0, 0.3438, 0.8824, 0.3125, 0.8824, 0.3125, 1.0, 0.2812, 1.0, 0.2812, 0.8824, 0.25, 0.8824, 0.25, 1.0, 0.2188, 1.0, 0.2188, 0.8824, 0.1875, 0.8824, 0.1875, 1.0, 0.1562, 1.0, 0.1562, 0.8824, 0.125, 0.8824, 0.125, 1.0, 0.09375, 1.0, 0.09375, 0.8824, 0.0625, 0.8824, 0.0625, 1.0, 0.03125, 1.0, 0.03125, 0.8824, 1.0, 1.0, 0.9688, 1.0, 0.9688, 1.0, 1.0, 1.0, 0.1875, 1.0, 0.1562, 1.0, 0.1562, 1.0, 0.1875, 1.0, 0.4375, 0.8824, 0.4375, 1.0, 0.4375, 1.0, 0.4375, 0.8824, 0.0, 0.8824, 0.0, 1.0, 0.0, 1.0, 0.0, 0.8824, 0.1562, 0.8824, 0.1562, 0.5, 0.1562, 0.5, 0.1562, 0.8824, 0.6167, 0.05045, 0.6582, 0.02827, 0.6582, 0.02827, 0.6167, 0.05045, 0.9688, 0.8824, 0.9688, 0.5, 0.9688, 0.5, 0.9688, 0.8824, 0.4375, 1.0, 0.4062, 1.0, 0.4062, 1.0, 0.4375, 1.0, 0.6875, 0.8824, 0.6875, 1.0, 0.6875, 1.0, 0.6875, 0.8824, 0.4062, 0.8824, 0.4062, 0.5, 0.4062, 0.5, 0.4062, 0.8824, 0.9496, 0.1167, 0.9717, 0.1582, 0.9717, 0.1582, 0.9496, 0.1167, 0.125, 0.8824, 0.125, 1.0, 0.125, 1.0, 0.125, 0.8824, 0.6875, 1.0, 0.6562, 1.0, 0.6562, 1.0, 0.6875, 1.0, 0.9375, 0.8824, 0.9375, 1.0, 0.9375, 1.0, 0.9375, 0.8824, 0.6167, 0.4496, 0.5803, 0.4197, 0.5803, 0.4197, 0.6167, 0.4496, 0.6562, 0.8824, 0.6562, 0.5, 0.6562, 0.5, 0.6562, 0.8824, 0.8833, 0.4496, 0.8418, 0.4717, 0.8418, 0.4717, 0.8833, 0.4496, 0.125, 1.0, 0.09375, 1.0, 0.09375, 1.0, 0.125, 1.0, 0.375, 0.8824, 0.375, 1.0, 0.375, 1.0, 0.375, 0.8824, 0.9375, 1.0, 0.9062, 1.0, 0.9062, 1.0, 0.9375, 1.0, 0.09375, 0.8824, 0.09375, 0.5, 0.09375, 0.5, 0.09375, 0.8824, 0.5504, 0.1167, 0.5803, 0.08029, 0.5803, 0.08029, 0.5504, 0.1167, 0.9063, 0.8824, 0.9062, 0.5, 0.9062, 0.5, 0.9062, 0.8824, 0.375, 1.0, 0.3438, 1.0, 0.3438, 1.0, 0.375, 1.0, 0.625, 0.8824, 0.625, 1.0, 0.625, 1.0, 0.625, 0.8824, 0.3438, 0.8824, 0.3438, 0.5, 0.3438, 0.5, 0.3438, 0.8824, 0.8833, 0.05045, 0.9197, 0.08029, 0.9197, 0.08029, 0.8833, 0.05045, 0.0625, 0.8824, 0.0625, 1.0, 0.0625, 1.0, 0.0625, 0.8824, 0.625, 1.0, 0.5938, 1.0, 0.5938, 1.0, 0.625, 1.0, 0.875, 0.8824, 0.875, 1.0, 0.875, 1.0, 0.875, 0.8824, 0.7032, 0.4854, 0.6582, 0.4717, 0.6582, 0.4717, 0.7032, 0.4854, 0.5938, 0.8824, 0.5938, 0.5, 0.5938, 0.5, 0.5938, 0.8824, 0.9496, 0.3833, 0.9197, 0.4197, 0.9197, 0.4197, 0.9496, 0.3833, 0.0625, 1.0, 0.03125, 1.0, 0.03125, 1.0, 0.0625, 1.0, 0.3125, 0.8824, 0.3125, 1.0, 0.3125, 1.0, 0.3125, 0.8824, 0.875, 1.0, 0.8438, 1.0, 0.8438, 1.0, 0.875, 1.0, 0.03125, 0.8824, 0.03125, 0.5, 0.03125, 0.5, 0.03125, 0.8824, 0.5146, 0.2032, 0.5283, 0.1582, 0.5283, 0.1582, 0.5146, 0.2032, 0.8438, 0.8824, 0.8438, 0.5, 0.8438, 0.5, 0.8438, 0.8824, 0.3125, 1.0, 0.2812, 1.0, 0.2812, 1.0, 0.3125, 1.0, 0.5625, 0.8824, 0.5625, 1.0, 0.5625, 1.0, 0.5625, 0.8824, 0.2812, 0.8824, 0.2812, 0.5, 0.2812, 0.5, 0.2812, 0.8824, 0.7968, 0.01461, 0.8418, 0.02827, 0.8418, 0.02827, 0.7968, 0.01461, 0.5625, 1.0, 0.5312, 1.0, 0.5312, 1.0, 0.5625, 1.0, 0.8125, 0.8824, 0.8125, 1.0, 0.8125, 1.0, 0.8125, 0.8824, 0.5312, 0.8824, 0.5312, 0.5, 0.5312, 0.5, 0.5312, 0.8824, 0.9854, 0.2968, 0.9717, 0.3418, 0.9717, 0.3418, 0.9854, 0.2968, 0.25, 0.8824, 0.25, 1.0, 0.25, 1.0, 0.25, 0.8824, 0.25, 0.5, 0.25, 0.8824, 0.25, 0.8824, 0.25, 0.5, 0.5312, 1.0, 0.5312, 0.8824, 0.5312, 0.8824, 0.5312, 1.0, 0.8125, 0.5, 0.8125, 0.8824, 0.8125, 0.8824, 0.8125, 0.5, 0.2812, 1.0, 0.2812, 0.8824, 0.2812, 0.8824, 0.2812, 1.0, 0.5625, 0.5, 0.5625, 0.8824, 0.5625, 0.8824, 0.5625, 0.5, 0.8438, 1.0, 0.8438, 0.8824, 0.8438, 0.8824, 0.8438, 1.0, 0.03125, 1.0, 0.03125, 0.8824, 0.03125, 0.8824, 0.03125, 1.0, 0.3125, 0.5, 0.3125, 0.8824, 0.3125, 0.8824, 0.3125, 0.5, 0.5938, 1.0, 0.5938, 0.8824, 0.5938, 0.8824, 0.5938, 1.0, 0.875, 0.5, 0.875, 0.8824, 0.875, 0.8824, 0.875, 0.5, 0.0625, 0.5, 0.0625, 0.8824, 0.0625, 0.8824, 0.0625, 0.5, 0.3438, 1.0, 0.3438, 0.8824, 0.3438, 0.8824, 0.3438, 1.0, 0.625, 0.5, 0.625, 0.8824, 0.625, 0.8824, 0.625, 0.5, 0.9062, 1.0, 0.9063, 0.8824, 0.9062, 0.8824, 0.9062, 1.0, 0.09375, 1.0, 0.09375, 0.8824, 0.09375, 0.8824, 0.09375, 1.0, 0.375, 0.5, 0.375, 0.8824, 0.375, 0.8824, 0.375, 0.5, 0.6562, 1.0, 0.6562, 0.8824, 0.6562, 0.8824, 0.6562, 1.0, 0.9375, 0.5, 0.9375, 0.8824, 0.9375, 0.8824, 0.9375, 0.5, 0.125, 0.5, 0.125, 0.8824, 0.125, 0.8824, 0.125, 0.5, 0.4062, 1.0, 0.4062, 0.8824, 0.4062, 0.8824, 0.4062, 1.0, 0.6875, 0.5, 0.6875, 0.8824, 0.6875, 0.8824, 0.6875, 0.5, 0.9688, 1.0, 0.9688, 0.8824, 0.9688, 0.8824, 0.9688, 1.0, 0.1562, 1.0, 0.1562, 0.8824, 0.1562, 0.8824, 0.1562, 1.0, 0.0, 0.5, 0.0, 0.8824, 0.0, 0.8824, 0.0, 0.5, 0.4375, 0.5, 0.4375, 0.8824, 0.4375, 0.8824, 0.4375, 0.5, 0.0625, 0.5, 0.0625, 0.8824, 0.03125, 0.8824, 0.03125, 0.5, 0.125, 0.5, 0.125, 0.8824, 0.09375, 0.8824, 0.09375, 0.5, 0.1875, 0.5, 0.1875, 0.8824, 0.1562, 0.8824, 0.1562, 0.5, 0.25, 0.5, 0.25, 0.8824, 0.2188, 0.8824, 0.2188, 0.5, 0.3125, 0.5, 0.3125, 0.8824, 0.2812, 0.8824, 0.2812, 0.5, 0.375, 0.5, 0.375, 0.8824, 0.3438, 0.8824, 0.3438, 0.5, 0.4375, 0.5, 0.4375, 0.8824, 0.4062, 0.8824, 0.4062, 0.5, 0.5, 0.5, 0.5, 0.8824, 0.4688, 0.8824, 0.4688, 0.5, 0.5625, 0.5, 0.5625, 0.8824, 0.5312, 0.8824, 0.5312, 0.5, 0.625, 0.5, 0.625, 0.8824, 0.5938, 0.8824, 0.5938, 0.5, 0.6875, 0.5, 0.6875, 0.8824, 0.6562, 0.8824, 0.6562, 0.5, 0.75, 0.5, 0.75, 0.8824, 0.7188, 0.8824, 0.7188, 0.5, 0.8125, 0.5, 0.8125, 0.8824, 0.7812, 0.8824, 0.7812, 0.5, 0.875, 0.5, 0.875, 0.8824, 0.8438, 0.8824, 0.8438, 0.5, 0.9375, 0.5, 0.9375, 0.8824, 0.9062, 0.8824, 0.9062, 0.5, 1.0, 0.5, 1.0, 0.8824, 0.9688, 0.8824, 0.9688, 0.5, 0.03125, 0.5, 0.03125, 0.8824, 0.0, 0.8824, 0.0, 0.5, 0.09375, 0.5, 0.09375, 0.8824, 0.0625, 0.8824, 0.0625, 0.5, 0.1562, 0.5, 0.1562, 0.8824, 0.125, 0.8824, 0.125, 0.5, 0.7812, 1.0, 0.7812, 0.8824, 0.7812, 0.8824, 0.7812, 1.0, 0.2188, 0.5, 0.2188, 0.8824, 0.1875, 0.8824, 0.1875, 0.5, 0.2812, 0.5, 0.2812, 0.8824, 0.25, 0.8824, 0.25, 0.5, 0.5, 0.5, 0.5, 0.8824, 0.5, 0.8824, 0.5, 0.5, 0.3438, 0.5, 0.3438, 0.8824, 0.3125, 0.8824, 0.3125, 0.5, 0.2188, 1.0, 0.2188, 0.8824, 0.2188, 0.8824, 0.2188, 1.0, 0.4062, 0.5, 0.4062, 0.8824, 0.375, 0.8824, 0.375, 0.5, 0.4688, 0.5, 0.4688, 0.8824, 0.4375, 0.8824, 0.4375, 0.5, 0.5312, 0.5, 0.5312, 0.8824, 0.5, 0.8824, 0.5, 0.5, 0.75, 0.5, 0.75, 0.8824, 0.75, 0.8824, 0.75, 0.5, 0.5938, 0.5, 0.5938, 0.8824, 0.5625, 0.8824, 0.5625, 0.5, 0.4688, 1.0, 0.4688, 0.8824, 0.4688, 0.8824, 0.4688, 1.0, 0.6562, 0.5, 0.6562, 0.8824, 0.625, 0.8824, 0.625, 0.5, 0.7188, 0.5, 0.7188, 0.8824, 0.6875, 0.8824, 0.6875, 0.5, 0.1875, 0.5, 0.1875, 0.8824, 0.1875, 0.8824, 0.1875, 0.5, 0.7812, 0.5, 0.7812, 0.8824, 0.75, 0.8824, 0.75, 0.5, 0.8438, 0.5, 0.8438, 0.8824, 0.8125, 0.8824, 0.8125, 0.5, 0.9062, 0.5, 0.9063, 0.8824, 0.875, 0.8824, 0.875, 0.5, 0.9688, 0.5, 0.9688, 0.8824, 0.9375, 0.8824, 0.9375, 0.5, 0.7188, 1.0, 0.7188, 0.8824, 0.7188, 0.8824, 0.7188, 1.0, 0.1875, 1.0, 0.2188, 1.0, 0.2188, 1.0, 0.1875, 1.0, 0.1875, 1.0, 0.2188, 1.0, 0.2188, 1.0, 0.1875, 1.0, 0.625, 1.0, 0.6562, 1.0, 0.6562, 1.0, 0.625, 1.0, 0.625, 1.0, 0.6562, 1.0, 0.6562, 1.0, 0.625, 1.0, 0.2188, 1.0, 0.25, 1.0, 0.25, 1.0, 0.2188, 1.0, 0.25, 1.0, 0.2188, 1.0, 0.2188, 1.0, 0.25, 1.0, 0.6562, 1.0, 0.6875, 1.0, 0.6875, 1.0, 0.6562, 1.0, 0.6562, 1.0, 0.6875, 1.0, 0.6875, 1.0, 0.6562, 1.0, 0.25, 1.0, 0.2812, 1.0, 0.2812, 1.0, 0.25, 1.0, 0.25, 1.0, 0.2812, 1.0, 0.2812, 1.0, 0.25, 1.0, 0.6875, 1.0, 0.7188, 1.0, 0.7188, 1.0, 0.6875, 1.0, 0.6875, 1.0, 0.7188, 1.0, 0.7188, 1.0, 0.6875, 1.0, 0.2812, 1.0, 0.3125, 1.0, 0.3125, 1.0, 0.2812, 1.0, 0.2812, 1.0, 0.3125, 1.0, 0.3125, 1.0, 0.2812, 1.0, 0.7188, 1.0, 0.75, 1.0, 0.75, 1.0, 0.7188, 1.0, 0.125, 1.0, 0.125, 1.0, 0.125, 1.0, 0.125, 1.0, 0.3125, 1.0, 0.3438, 1.0, 0.3438, 1.0, 0.3125, 1.0, 0.3125, 1.0, 0.3438, 1.0, 0.3438, 1.0, 0.3125, 1.0, 0.75, 1.0, 0.7812, 1.0, 0.7812, 1.0, 0.75, 1.0, 0.75, 1.0, 0.7812, 1.0, 0.7812, 1.0, 0.75, 1.0, 0.3438, 1.0, 0.375, 1.0, 0.375, 1.0, 0.3438, 1.0, 0.625, 1.0, 0.625, 1.0, 0.625, 1.0, 0.625, 1.0, 0.7812, 1.0, 0.8125, 1.0, 0.8125, 1.0, 0.7812, 1.0, 0.7812, 1.0, 0.8125, 1.0, 0.8125, 1.0, 0.7812, 1.0, 0.375, 1.0, 0.4062, 1.0, 0.4062, 1.0, 0.375, 1.0, 0.375, 1.0, 0.4062, 1.0, 0.4062, 1.0, 0.375, 1.0, 0.8125, 1.0, 0.8438, 1.0, 0.8438, 1.0, 0.8125, 1.0, 0.8125, 1.0, 0.8438, 1.0, 0.8437, 1.0, 0.8125, 1.0, 0.4062, 1.0, 0.4375, 1.0, 0.4375, 1.0, 0.4062, 1.0, 0.4062, 1.0, 0.4375, 1.0, 0.4375, 1.0, 0.4062, 1.0, 0.0, 1.0, 0.03125, 1.0, 0.03125, 1.0, 0.0, 1.0, 0.0, 1.0, 0.03125, 1.0, 0.03125, 1.0, 0.0, 1.0, 0.8438, 1.0, 0.875, 1.0, 0.875, 1.0, 0.8438, 1.0, 0.2188, 1.0, 0.25, 1.0, 0.25, 1.0, 0.2188, 1.0, 0.4375, 1.0, 0.4688, 1.0, 0.4688, 1.0, 0.4375, 1.0, 0.4375, 1.0, 0.4688, 1.0, 0.4687, 1.0, 0.4375, 1.0, 0.03125, 1.0, 0.0625, 1.0, 0.0625, 1.0, 0.03125, 1.0, 0.03125, 1.0, 0.0625, 1.0, 0.0625, 1.0, 0.03125, 1.0, 0.875, 1.0, 0.9062, 1.0, 0.9062, 1.0, 0.875, 1.0, 0.875, 1.0, 0.9062, 1.0, 0.9062, 1.0, 0.875, 1.0, 0.4688, 1.0, 0.5, 1.0, 0.5, 1.0, 0.4688, 1.0, 1.0, 1.0, 0.9688, 1.0, 0.9688, 1.0, 1.0, 1.0, 0.0625, 1.0, 0.09375, 1.0, 0.09375, 1.0, 0.0625, 1.0, 0.0625, 1.0, 0.09375, 1.0, 0.09375, 1.0, 0.0625, 1.0, 0.9062, 1.0, 0.9375, 1.0, 0.9375, 1.0, 0.9062, 1.0, 0.9062, 1.0, 0.9375, 1.0, 0.9375, 1.0, 0.9062, 1.0, 0.5, 1.0, 0.5312, 1.0, 0.5312, 1.0, 0.5, 1.0, 0.5, 1.0, 0.5312, 1.0, 0.5312, 1.0, 0.5, 1.0, 0.09375, 1.0, 0.125, 1.0, 0.125, 1.0, 0.09375, 1.0, 0.9688, 1.0, 0.9688, 1.0, 0.9688, 1.0, 0.9688, 1.0, 0.9375, 1.0, 0.9688, 1.0, 0.9688, 1.0, 0.9375, 1.0, 0.9375, 1.0, 0.9688, 1.0, 0.9688, 1.0, 0.9375, 1.0, 0.5312, 1.0, 0.5625, 1.0, 0.5625, 1.0, 0.5312, 1.0, 0.5312, 1.0, 0.5625, 1.0, 0.5625, 1.0, 0.5312, 1.0, 0.125, 1.0, 0.1562, 1.0, 0.1562, 1.0, 0.125, 1.0, 0.125, 1.0, 0.1562, 1.0, 0.1562, 1.0, 0.125, 1.0, 0.9688, 1.0, 1.0, 1.0, 1.0, 1.0, 0.9688, 1.0, 0.7188, 1.0, 0.7188, 1.0, 0.7188, 1.0, 0.7188, 1.0, 0.5625, 1.0, 0.5938, 1.0, 0.5938, 1.0, 0.5625, 1.0, 0.5625, 1.0, 0.5938, 1.0, 0.5938, 1.0, 0.5625, 1.0, 0.1562, 1.0, 0.1875, 1.0, 0.1875, 1.0, 0.1562, 1.0, 0.1562, 1.0, 0.1875, 1.0, 0.1875, 1.0, 0.1562, 1.0, 0.5938, 1.0, 0.625, 1.0, 0.625, 1.0, 0.5938, 1.0, 0.9688, 1.0, 1.0, 1.0, 1.0, 1.0, 0.9688, 1.0, 0.2188, 1.0, 0.25, 1.0, 0.25, 1.0, 0.2188, 1.0, 0.7188, 1.0, 0.75, 1.0, 0.75, 1.0, 0.7188, 1.0, 0.3438, 1.0, 0.375, 1.0, 0.375, 1.0, 0.3438, 1.0, 0.8438, 1.0, 0.875, 1.0, 0.875, 1.0, 0.8437, 1.0, 0.4688, 1.0, 0.5, 1.0, 0.5, 1.0, 0.4687, 1.0, 0.09375, 1.0, 0.125, 1.0, 0.125, 1.0, 0.09375, 1.0, 0.9688, 1.0, 1.0, 1.0, 1.0, 1.0, 0.9688, 1.0, 0.5938, 1.0, 0.625, 1.0, 0.625, 1.0, 0.5938, 1.0, 0.8438, 1.0, 0.875, 1.0, 0.875, 1.0, 0.8438, 1.0, 0.4687, 1.0, 0.4688, 1.0, 0.4688, 1.0, 0.4687, 1.0, 0.375, 1.0, 0.375, 1.0, 0.375, 1.0, 0.375, 1.0, 0.5938, 1.0, 0.5938, 1.0, 0.5938, 1.0, 0.5938, 1.0, 0.875, 1.0, 0.8437, 1.0, 0.8437, 1.0, 0.875, 1.0, 0.3438, 1.0, 0.375, 1.0, 0.375, 1.0, 0.3438, 1.0, 0.875, 1.0, 0.875, 1.0, 0.875, 1.0, 0.875, 1.0, 0.375, 1.0, 0.3438, 1.0, 0.3438, 1.0, 0.375, 1.0, 0.09375, 1.0, 0.125, 1.0, 0.125, 1.0, 0.09375, 1.0, 0.5938, 1.0, 0.625, 1.0, 0.625, 1.0, 0.5938, 1.0, 0.25, 1.0, 0.25, 1.0, 0.25, 1.0, 0.25, 1.0, 0.125, 1.0, 0.09375, 1.0, 0.09375, 1.0, 0.125, 1.0, 0.625, 1.0, 0.5938, 1.0, 0.5938, 1.0, 0.625, 1.0, 0.3438, 1.0, 0.3438, 1.0, 0.3438, 1.0, 0.3438, 1.0, 0.09375, 1.0, 0.09375, 1.0, 0.09375, 1.0, 0.09375, 1.0, 0.75, 1.0, 0.75, 1.0, 0.75, 1.0, 0.75, 1.0, 0.2188, 1.0, 0.2188, 1.0, 0.2188, 1.0, 0.2188, 1.0, 0.5, 1.0, 0.5, 1.0, 0.5, 1.0, 0.5, 1.0, 0.4688, 1.0, 0.5, 1.0, 0.5, 1.0, 0.4688, 1.0, 0.8437, 1.0, 0.8438, 1.0, 0.8438, 1.0, 0.8437, 1.0, 0.7188, 1.0, 0.75, 1.0, 0.75, 1.0, 0.7188, 1.0, 0.0, 1.0, 0.0, 1.0, 0.0, 1.0, 0.0, 1.0, 0.5, 1.0, 0.4687, 1.0, 0.4687, 1.0, 0.5, 1.0, 0.75, 1.0, 0.7188, 1.0, 0.7188, 1.0, 0.75, 1.0, 0.2968, 0.4854, 0.25, 0.49, 0.2032, 0.4854, 0.1582, 0.4717, 0.1167, 0.4496, 0.08029, 0.4197, 0.05045, 0.3833, 0.02827, 0.3418, 0.01461, 0.2968, 0.01, 0.25, 0.01461, 0.2032, 0.02827, 0.1582, 0.05045, 0.1167, 0.08029, 0.08029, 0.1167, 0.05045, 0.1582, 0.02827, 0.2032, 0.01461, 0.25, 0.01, 0.2968, 0.01461, 0.3418, 0.02827, 0.3833, 0.05045, 0.4197, 0.08029, 0.4496, 0.1167, 0.4717, 0.1582, 0.4854, 0.2032, 0.49, 0.25, 0.4854, 0.2968, 0.4717, 0.3418, 0.4496, 0.3833, 0.4197, 0.4197, 0.3833, 0.4496, 0.3418, 0.4717, 0.03125, 1.0, 0.0625, 1.0, 0.0625, 1.0, 0.03125, 1.0, 0.4375, 1.0, 0.4688, 1.0, 0.4688, 1.0, 0.4375, 1.0, 0.8438, 1.0, 0.875, 1.0, 0.875, 1.0, 0.8438, 1.0, 0.0, 1.0, 0.03125, 1.0, 0.03125, 1.0, 0.0, 1.0, 0.4062, 1.0, 0.4375, 1.0, 0.4375, 1.0, 0.4062, 1.0, 0.8125, 1.0, 0.8438, 1.0, 0.8438, 1.0, 0.8125, 1.0, 0.375, 1.0, 0.4062, 1.0, 0.4062, 1.0, 0.375, 1.0, 0.7812, 1.0, 0.8125, 1.0, 0.8125, 1.0, 0.7812, 1.0, 0.3438, 1.0, 0.375, 1.0, 0.375, 1.0, 0.3438, 1.0, 0.75, 1.0, 0.7812, 1.0, 0.7812, 1.0, 0.75, 1.0, 0.3125, 1.0, 0.3438, 1.0, 0.3438, 1.0, 0.3125, 1.0, 0.7188, 1.0, 0.75, 1.0, 0.75, 1.0, 0.7188, 1.0, 0.2812, 1.0, 0.3125, 1.0, 0.3125, 1.0, 0.2812, 1.0, 0.6875, 1.0, 0.7188, 1.0, 0.7188, 1.0, 0.6875, 1.0, 0.25, 1.0, 0.2812, 1.0, 0.2812, 1.0, 0.25, 1.0, 0.6562, 1.0, 0.6875, 1.0, 0.6875, 1.0, 0.6562, 1.0, 0.2188, 1.0, 0.25, 1.0, 0.25, 1.0, 0.2188, 1.0, 0.625, 1.0, 0.6562, 1.0, 0.6562, 1.0, 0.625, 1.0, 0.1875, 1.0, 0.2188, 1.0, 0.2188, 1.0, 0.1875, 1.0, 0.5938, 1.0, 0.625, 1.0, 0.625, 1.0, 0.5938, 1.0, 0.1562, 1.0, 0.1875, 1.0, 0.1875, 1.0, 0.1562, 1.0, 0.5625, 1.0, 0.5938, 1.0, 0.5938, 1.0, 0.5625, 1.0, 0.9688, 1.0, 1.0, 1.0, 1.0, 1.0, 0.9688, 1.0, 0.125, 1.0, 0.1562, 1.0, 0.1562, 1.0, 0.125, 1.0, 0.5312, 1.0, 0.5625, 1.0, 0.5625, 1.0, 0.5312, 1.0, 0.9375, 1.0, 0.9688, 1.0, 0.9688, 1.0, 0.9375, 1.0, 0.09375, 1.0, 0.125, 1.0, 0.125, 1.0, 0.09375, 1.0, 0.5, 1.0, 0.5312, 1.0, 0.5312, 1.0, 0.5, 1.0, 0.9062, 1.0, 0.9375, 1.0, 0.9375, 1.0, 0.9062, 1.0, 0.0625, 1.0, 0.09375, 1.0, 0.09375, 1.0, 0.0625, 1.0, 0.4688, 1.0, 0.5, 1.0, 0.5, 1.0, 0.4688, 1.0])
me_cube.materials.append(mat_material)
me_cube.materials.append(mat_material_001)
me_cube.use_remesh_preserve_volume = False
me_cube.use_remesh_preserve_attributes = False
me_cube.use_mirror_vertex_groups = False
me_cube.update()

# ---- objects
ob_cube = bpy.data.objects.new('Cube', me_cube)
ob_light = bpy.data.objects.new('Light', light_light)
ob_camera = bpy.data.objects.new('Camera', cam_camera)

# ---- transforms, parenting, visibility, modifiers, constraints
ob_cube.location = (0.0, 0.0, 0.0)
ob_cube.lock_rotations_4d = False
ob_cube.empty_display_type = 'ARROWS'
ob_cube.lineart.crease_threshold = 0.0
ob_light.location = (4.076, 1.005, 5.904)
ob_light.rotation_euler = (0.6503, 0.05522, 1.866)
ob_light.lock_rotations_4d = False
ob_light.empty_display_type = 'ARROWS'
ob_light.color = (0.0, 0.0, 0.0, 0.0)
ob_light.lineart.crease_threshold = 0.0
ob_camera.location = (7.359, -6.926, 4.958)
ob_camera.rotation_euler = (1.109, 0.0, 0.8149)
ob_camera.lock_rotations_4d = False
ob_camera.empty_display_type = 'ARROWS'
ob_camera.color = (0.0, 0.0, 0.0, 0.0)
ob_camera.display_type = 'WIRE'
ob_camera.lineart.crease_threshold = 0.0

# ---- collection membership
col_collection.objects.link(ob_cube)
col_collection.objects.link(ob_light)
col_collection.objects.link(ob_camera)

# ---- scene / render settings (as saved in the file)
scene.camera = ob_camera
scene.frame_start = 1; scene.frame_end = 250; scene.frame_set(1)
scene.render.engine = 'BLENDER_EEVEE_NEXT'
scene.cycles.sampling_pattern = 'TABULATED_SOBOL'
scene.cycles.use_light_tree = False
scene.view_settings.view_transform = 'Filmic'
bpy.context.view_layer.update()
